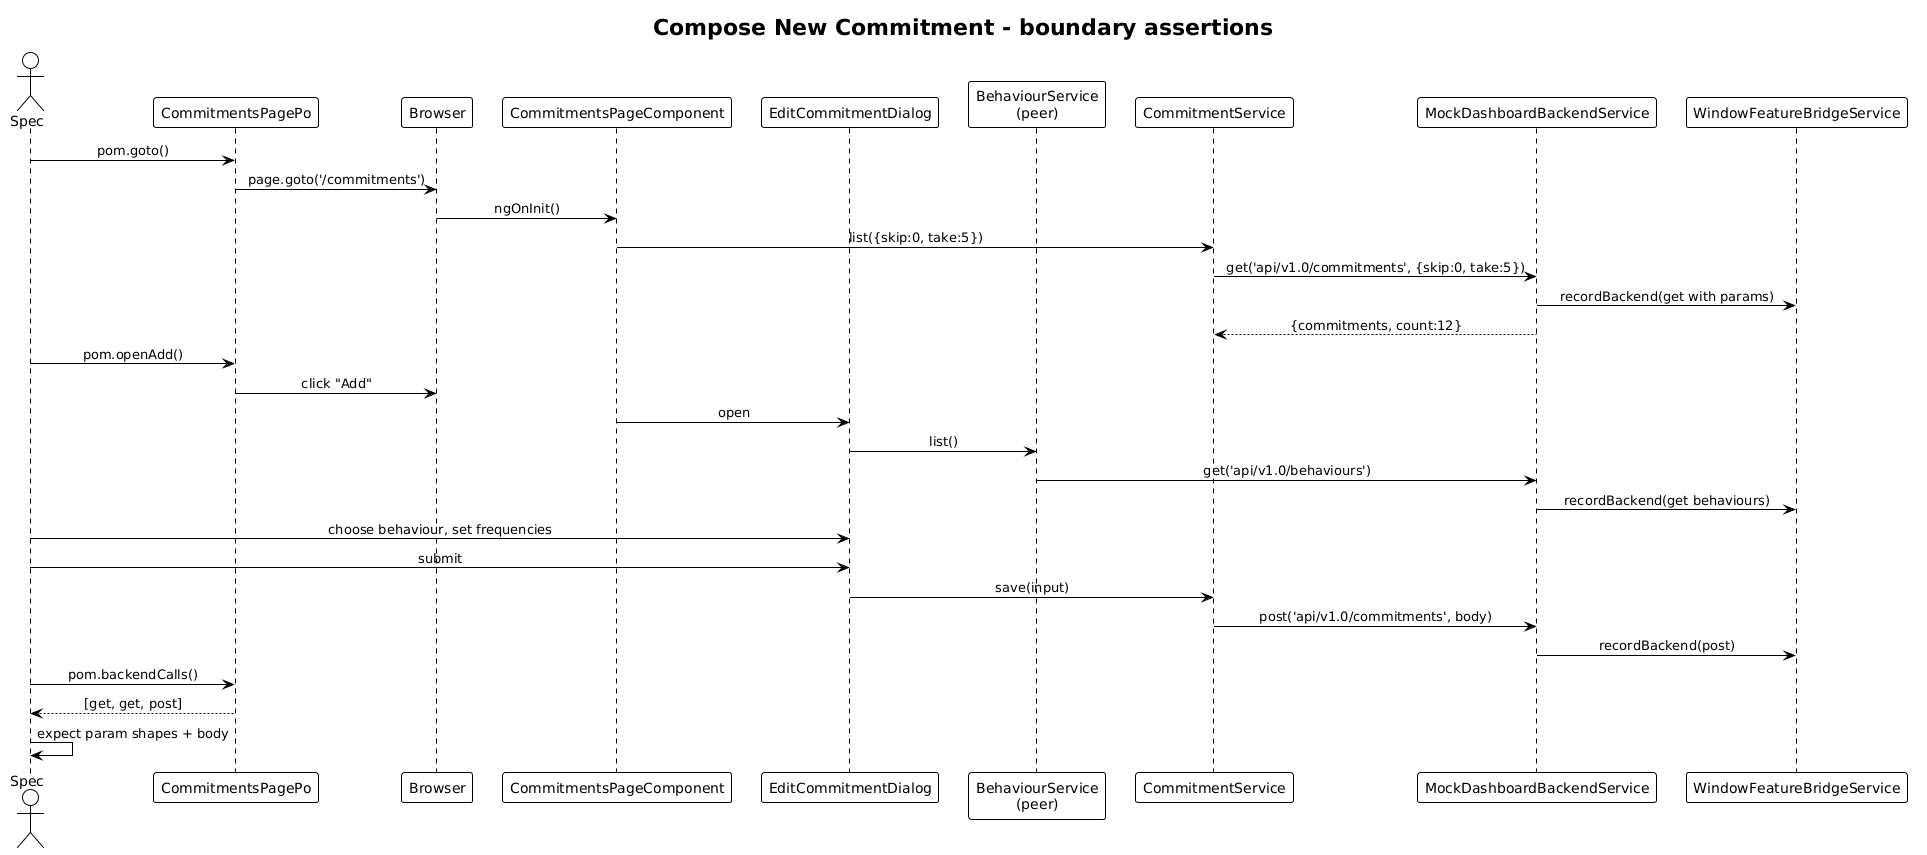

The diagram above was rendered by PlantUML. Its source (embedded in the PNG):
@startuml
!theme plain
skinparam sequenceMessageAlign center

title Compose New Commitment - boundary assertions

actor Spec
participant Po as "CommitmentsPagePo"
participant Browser
participant Page as "CommitmentsPageComponent"
participant Dlg as "EditCommitmentDialog"
participant BehSvc as "BehaviourService\n(peer)"
participant Svc as "CommitmentService"
participant Mock as "MockDashboardBackendService"
participant Bridge as "WindowFeatureBridgeService"

Spec -> Po: pom.goto()
Po -> Browser: page.goto('/commitments')
Browser -> Page: ngOnInit()
Page -> Svc: list({skip:0, take:5})
Svc -> Mock: get('api/v1.0/commitments', {skip:0, take:5})
Mock -> Bridge: recordBackend(get with params)
Mock --> Svc: {commitments, count:12}

Spec -> Po: pom.openAdd()
Po -> Browser: click "Add"
Page -> Dlg: open
Dlg -> BehSvc: list()
BehSvc -> Mock: get('api/v1.0/behaviours')
Mock -> Bridge: recordBackend(get behaviours)

Spec -> Dlg: choose behaviour, set frequencies
Spec -> Dlg: submit
Dlg -> Svc: save(input)
Svc -> Mock: post('api/v1.0/commitments', body)
Mock -> Bridge: recordBackend(post)

Spec -> Po: pom.backendCalls()
Po --> Spec: [get, get, post]
Spec -> Spec: expect param shapes + body
@enduml